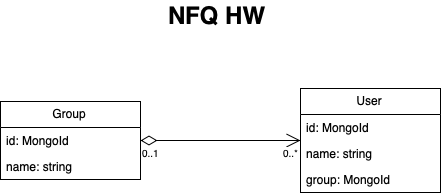

The diagram above was exported from draw.io. Its source (the exported page's mxGraphModel, read from the mxfile embedded in the PNG):
<mxGraphModel dx="1930" dy="1277" grid="1" gridSize="10" guides="1" tooltips="1" connect="1" arrows="1" fold="1" page="1" pageScale="1.5" pageWidth="1169" pageHeight="826" background="none" math="0" shadow="0">
  <root>
    <mxCell id="0" />
    <mxCell id="1" parent="0" />
    <mxCell id="2" value="NFQ HW" style="text;strokeColor=none;fillColor=none;html=1;fontSize=24;fontStyle=1;verticalAlign=middle;align=center;" vertex="1" parent="1">
      <mxGeometry x="821.5" y="40" width="110" height="30" as="geometry" />
    </mxCell>
    <mxCell id="3" value="Group" style="swimlane;fontStyle=0;childLayout=stackLayout;horizontal=1;startSize=26;fillColor=none;horizontalStack=0;resizeParent=1;resizeParentMax=0;resizeLast=0;collapsible=1;marginBottom=0;" vertex="1" parent="1">
      <mxGeometry x="660" y="141" width="140" height="78" as="geometry" />
    </mxCell>
    <mxCell id="4" value="id: MongoId" style="text;strokeColor=none;fillColor=none;align=left;verticalAlign=top;spacingLeft=4;spacingRight=4;overflow=hidden;rotatable=0;points=[[0,0.5],[1,0.5]];portConstraint=eastwest;" vertex="1" parent="3">
      <mxGeometry y="26" width="140" height="26" as="geometry" />
    </mxCell>
    <mxCell id="5" value="name: string&#10;" style="text;strokeColor=none;fillColor=none;align=left;verticalAlign=top;spacingLeft=4;spacingRight=4;overflow=hidden;rotatable=0;points=[[0,0.5],[1,0.5]];portConstraint=eastwest;" vertex="1" parent="3">
      <mxGeometry y="52" width="140" height="26" as="geometry" />
    </mxCell>
    <mxCell id="6" value="User" style="swimlane;fontStyle=0;childLayout=stackLayout;horizontal=1;startSize=26;fillColor=none;horizontalStack=0;resizeParent=1;resizeParentMax=0;resizeLast=0;collapsible=1;marginBottom=0;" vertex="1" parent="1">
      <mxGeometry x="960" y="128" width="140" height="104" as="geometry">
        <mxRectangle x="420" y="219" width="60" height="26" as="alternateBounds" />
      </mxGeometry>
    </mxCell>
    <mxCell id="7" value="id: MongoId&#10;" style="text;strokeColor=none;fillColor=none;align=left;verticalAlign=top;spacingLeft=4;spacingRight=4;overflow=hidden;rotatable=0;points=[[0,0.5],[1,0.5]];portConstraint=eastwest;" vertex="1" parent="6">
      <mxGeometry y="26" width="140" height="26" as="geometry" />
    </mxCell>
    <mxCell id="8" value="name: string" style="text;strokeColor=none;fillColor=none;align=left;verticalAlign=top;spacingLeft=4;spacingRight=4;overflow=hidden;rotatable=0;points=[[0,0.5],[1,0.5]];portConstraint=eastwest;" vertex="1" parent="6">
      <mxGeometry y="52" width="140" height="26" as="geometry" />
    </mxCell>
    <mxCell id="9" value="group: MongoId" style="text;strokeColor=none;fillColor=none;align=left;verticalAlign=top;spacingLeft=4;spacingRight=4;overflow=hidden;rotatable=0;points=[[0,0.5],[1,0.5]];portConstraint=eastwest;" vertex="1" parent="6">
      <mxGeometry y="78" width="140" height="26" as="geometry" />
    </mxCell>
    <mxCell id="10" value="" style="endArrow=open;html=1;endSize=12;startArrow=diamondThin;startSize=14;startFill=0;edgeStyle=orthogonalEdgeStyle;" edge="1" parent="1">
      <mxGeometry relative="1" as="geometry">
        <mxPoint x="800" y="180" as="sourcePoint" />
        <mxPoint x="960" y="180" as="targetPoint" />
      </mxGeometry>
    </mxCell>
    <mxCell id="11" value="0..1" style="resizable=0;html=1;align=left;verticalAlign=top;labelBackgroundColor=#ffffff;fontSize=10;" connectable="0" vertex="1" parent="10">
      <mxGeometry x="-1" relative="1" as="geometry" />
    </mxCell>
    <mxCell id="12" value="0..*" style="resizable=0;html=1;align=right;verticalAlign=top;labelBackgroundColor=#ffffff;fontSize=10;" connectable="0" vertex="1" parent="10">
      <mxGeometry x="1" relative="1" as="geometry" />
    </mxCell>
  </root>
</mxGraphModel>